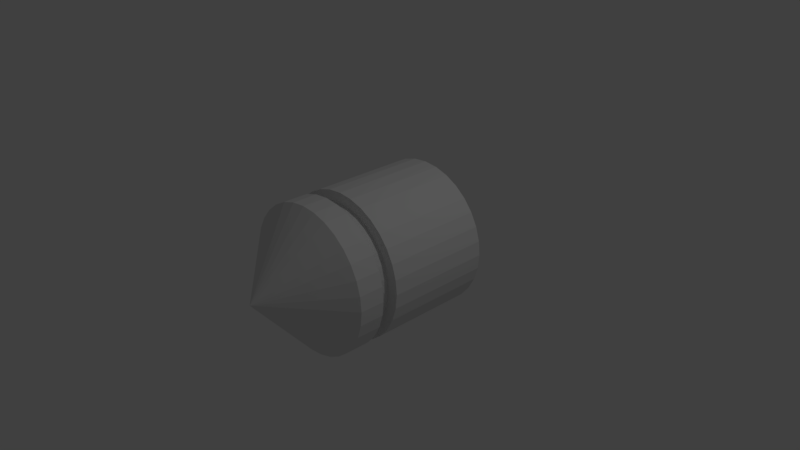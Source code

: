 # Source: bullet_1.blend  (saved by Blender 2.79.0; exported with 4.5.12 LTS)
import bpy
from mathutils import Matrix  # noqa: F401  (used for matrix-valued properties, if any)

bpy.ops.wm.read_factory_settings(use_empty=True)
scene = bpy.context.scene
scene.name = 'Scene'

# ---- collections
col_collection_1 = bpy.data.collections.new('Collection 1'); scene.collection.children.link(col_collection_1)

# ---- world
world_world = bpy.data.worlds.new('World'); scene.world = world_world
world_world.color = (0.05088, 0.05088, 0.05088)
world_world.use_sun_shadow = False
world_world.sun_shadow_jitter_overblur = 0.0
world_world.cycles.sampling_method = 'MANUAL'

# ---- cameras
cam_camera = bpy.data.cameras.new('Camera')
cam_camera.clip_end = 100.0
cam_camera.lens = 35.0
cam_camera.sensor_width = 32.0
cam_camera.sensor_height = 18.0
cam_camera.ortho_scale = 7.314
cam_camera.dof.focus_distance = 0.0
cam_camera.dof.aperture_fstop = 128.0

# ---- lights
light_lamp = bpy.data.lights.new('Lamp', 'POINT')
light_lamp.transmission_factor = 0.0
light_lamp.cutoff_distance = 30.0
light_lamp.energy = 100.0
light_lamp.shadow_buffer_clip_start = 1.001
light_lamp.shadow_soft_size = 0.1
light_lamp.shadow_maximum_resolution = 0.006
light_lamp.use_absolute_resolution = True

# ---- meshes
me_cylinder = bpy.data.meshes.new('Cylinder')
me_cylinder.from_pydata([(0.0, 1.0, -1.0), (0.0, 1.0, 1.0), (0.1951, 0.9808, -1.0), (0.1951, 0.9808, 1.0), (0.3827, 0.9239, -1.0), (0.3827, 0.9239, 1.0), (0.5556, 0.8315, -1.0), (0.5556, 0.8315, 1.0), (0.7071, 0.7071, -1.0), (0.7071, 0.7071, 1.0), (0.8315, 0.5556, -1.0), (0.8315, 0.5556, 1.0), (0.9239, 0.3827, -1.0), (0.9239, 0.3827, 1.0), (0.9808, 0.1951, -1.0), (0.9808, 0.1951, 1.0), (1.0, 7.55e-08, -1.0), (1.0, 7.55e-08, 1.0), (0.9808, -0.1951, -1.0), (0.9808, -0.1951, 1.0), (0.9239, -0.3827, -1.0), (0.9239, -0.3827, 1.0), (0.8315, -0.5556, -1.0), (0.8315, -0.5556, 1.0), (0.7071, -0.7071, -1.0), (0.7071, -0.7071, 1.0), (0.5556, -0.8315, -1.0), (0.5556, -0.8315, 1.0), (0.3827, -0.9239, -1.0), (0.3827, -0.9239, 1.0), (0.1951, -0.9808, -1.0), (0.1951, -0.9808, 1.0), (-3.258e-07, -1.0, -1.0), (-3.258e-07, -1.0, 1.0), (-0.1951, -0.9808, -1.0), (-0.1951, -0.9808, 1.0), (-0.3827, -0.9239, -1.0), (-0.3827, -0.9239, 1.0), (-0.5556, -0.8315, -1.0), (-0.5556, -0.8315, 1.0), (-0.7071, -0.7071, -1.0), (-0.7071, -0.7071, 1.0), (-0.8315, -0.5556, -1.0), (-0.8315, -0.5556, 1.0), (-0.9239, -0.3827, -1.0), (-0.9239, -0.3827, 1.0), (-0.9808, -0.1951, -1.0), (-0.9808, -0.1951, 1.0), (-1.0, 9.656e-07, -1.0), (-1.0, 9.656e-07, 1.0), (-0.9808, 0.1951, -1.0), (-0.9808, 0.1951, 1.0), (-0.9239, 0.3827, -1.0), (-0.9239, 0.3827, 1.0), (-0.8315, 0.5556, -1.0), (-0.8315, 0.5556, 1.0), (-0.7071, 0.7071, -1.0), (-0.7071, 0.7071, 1.0), (-0.5556, 0.8315, -1.0), (-0.5556, 0.8315, 1.0), (-0.3827, 0.9239, -1.0), (-0.3827, 0.9239, 1.0), (-0.1951, 0.9808, -1.0), (-0.1951, 0.9808, 1.0), (0.0, 1.0, 0.6603), (0.1951, 0.9808, 0.6603), (0.3827, 0.9239, 0.6603), (0.5556, 0.8315, 0.6603), (0.7071, 0.7071, 0.6603), (0.8315, 0.5556, 0.6603), (0.9239, 0.3827, 0.6603), (0.9808, 0.1951, 0.6603), (1.0, 7.55e-08, 0.6603), (0.9808, -0.1951, 0.6603), (0.9239, -0.3827, 0.6603), (0.8315, -0.5556, 0.6603), (0.7071, -0.7071, 0.6603), (0.5556, -0.8315, 0.6603), (0.3827, -0.9239, 0.6603), (0.1951, -0.9808, 0.6603), (-3.258e-07, -1.0, 0.6603), (-0.1951, -0.9808, 0.6603), (-0.3827, -0.9239, 0.6603), (-0.5556, -0.8315, 0.6603), (-0.7071, -0.7071, 0.6603), (-0.8315, -0.5556, 0.6603), (-0.9239, -0.3827, 0.6603), (-0.9808, -0.1951, 0.6603), (-1.0, 9.656e-07, 0.6603), (-0.9808, 0.1951, 0.6603), (-0.9239, 0.3827, 0.6603), (-0.8315, 0.5556, 0.6603), (-0.7071, 0.7071, 0.6603), (-0.5556, 0.8315, 0.6603), (-0.3827, 0.9239, 0.6603), (-0.1951, 0.9808, 0.6603), (0.1951, 0.9808, 0.4502), (0.3827, 0.9239, 0.4502), (0.5556, 0.8315, 0.4502), (0.7071, 0.7071, 0.4502), (0.8315, 0.5556, 0.4502), (0.9239, 0.3827, 0.4502), (0.9808, 0.1951, 0.4502), (1.0, 7.55e-08, 0.4502), (0.9808, -0.1951, 0.4502), (0.9239, -0.3827, 0.4502), (0.8315, -0.5556, 0.4502), (0.7071, -0.7071, 0.4502), (0.5556, -0.8315, 0.4502), (0.3827, -0.9239, 0.4502), (0.1951, -0.9808, 0.4502), (-3.258e-07, -1.0, 0.4502), (-0.1951, -0.9808, 0.4502), (-0.3827, -0.9239, 0.4502), (-0.5556, -0.8315, 0.4502), (-0.7071, -0.7071, 0.4502), (-0.8315, -0.5556, 0.4502), (-0.9239, -0.3827, 0.4502), (-0.9808, -0.1951, 0.4502), (-1.0, 9.656e-07, 0.4502), (-0.9808, 0.1951, 0.4502), (-0.9239, 0.3827, 0.4502), (-0.8315, 0.5556, 0.4502), (-0.7071, 0.7071, 0.4502), (-0.5556, 0.8315, 0.4502), (-0.3827, 0.9239, 0.4502), (-0.1951, 0.9808, 0.4502), (0.0, 1.0, 0.4502), (0.0, 1.0, 0.4502), (0.0, 1.0, 0.6603), (-0.1951, 0.9808, 0.6603), (-0.3827, 0.9239, 0.6603), (-0.5556, 0.8315, 0.6603), (-0.7071, 0.7071, 0.6603), (-0.8315, 0.5556, 0.6603), (-0.9239, 0.3827, 0.6603), (-0.9808, 0.1951, 0.6603), (-1.0, 9.656e-07, 0.6603), (-0.9808, -0.1951, 0.6603), (-0.9239, -0.3827, 0.6603), (-0.8315, -0.5556, 0.6603), (-0.7071, -0.7071, 0.6603), (-0.5556, -0.8315, 0.6603), (-0.3827, -0.9239, 0.6603), (-0.1951, -0.9808, 0.6603), (-3.258e-07, -1.0, 0.6603), (0.1951, -0.9808, 0.6603), (0.3827, -0.9239, 0.6603), (0.5556, -0.8315, 0.6603), (0.7071, -0.7071, 0.6603), (0.8315, -0.5556, 0.6603), (0.9239, -0.3827, 0.6603), (0.9808, -0.1951, 0.6603), (1.0, 7.55e-08, 0.6603), (0.9808, 0.1951, 0.6603), (0.9239, 0.3827, 0.6603), (0.8315, 0.5556, 0.6603), (0.7071, 0.7071, 0.6603), (0.5556, 0.8315, 0.6603), (0.3827, 0.9239, 0.6603), (0.1951, 0.9808, 0.6603), (0.1951, 0.9808, 0.4502), (0.3827, 0.9239, 0.4502), (0.5556, 0.8315, 0.4502), (0.7071, 0.7071, 0.4502), (0.8315, 0.5556, 0.4502), (0.9239, 0.3827, 0.4502), (0.9808, 0.1951, 0.4502), (1.0, 7.55e-08, 0.4502), (0.9808, -0.1951, 0.4502), (0.9239, -0.3827, 0.4502), (0.8315, -0.5556, 0.4502), (0.7071, -0.7071, 0.4502), (0.5556, -0.8315, 0.4502), (0.3827, -0.9239, 0.4502), (0.1951, -0.9808, 0.4502), (-3.258e-07, -1.0, 0.4502), (-0.1951, -0.9808, 0.4502), (-0.3827, -0.9239, 0.4502), (-0.5556, -0.8315, 0.4502), (-0.7071, -0.7071, 0.4502), (-0.8315, -0.5556, 0.4502), (-0.9239, -0.3827, 0.4502), (-0.9808, -0.1951, 0.4502), (-1.0, 9.656e-07, 0.4502), (-0.9808, 0.1951, 0.4502), (-0.9239, 0.3827, 0.4502), (-0.8315, 0.5556, 0.4502), (-0.7071, 0.7071, 0.4502), (-0.5556, 0.8315, 0.4502), (-0.3827, 0.9239, 0.4502), (-0.1951, 0.9808, 0.4502), (-5.644e-08, 0.8501, 0.4502), (-5.644e-08, 0.8501, 0.6603), (-0.1658, 0.8338, 0.6603), (-0.3253, 0.7854, 0.6603), (-0.4723, 0.7068, 0.6603), (-0.6011, 0.6011, 0.6603), (-0.7068, 0.4723, 0.6603), (-0.7854, 0.3253, 0.6603), (-0.8338, 0.1659, 0.6603), (-0.8501, 8.263e-07, 0.6603), (-0.8338, -0.1658, 0.6603), (-0.7854, -0.3253, 0.6603), (-0.7068, -0.4723, 0.6603), (-0.6011, -0.6011, 0.6603), (-0.4723, -0.7068, 0.6603), (-0.3253, -0.7854, 0.6603), (-0.1658, -0.8338, 0.6603), (-2.801e-07, -0.8501, 0.6603), (0.1658, -0.8338, 0.6603), (0.3253, -0.7854, 0.6603), (0.4723, -0.7068, 0.6603), (0.6011, -0.6011, 0.6603), (0.7068, -0.4723, 0.6603), (0.7854, -0.3253, 0.6603), (0.8338, -0.1658, 0.6603), (0.8501, 5.264e-08, 0.6603), (0.8338, 0.1658, 0.6603), (0.7854, 0.3253, 0.6603), (0.7068, 0.4723, 0.6603), (0.6011, 0.6011, 0.6603), (0.4723, 0.7068, 0.6603), (0.3253, 0.7854, 0.6603), (0.1658, 0.8338, 0.6603), (0.1658, 0.8338, 0.4502), (0.3253, 0.7854, 0.4502), (0.4723, 0.7068, 0.4502), (0.6011, 0.6011, 0.4502), (0.7068, 0.4723, 0.4502), (0.7854, 0.3253, 0.4502), (0.8338, 0.1658, 0.4502), (0.8501, 5.264e-08, 0.4502), (0.8338, -0.1658, 0.4502), (0.7854, -0.3253, 0.4502), (0.7068, -0.4723, 0.4502), (0.6011, -0.6011, 0.4502), (0.4723, -0.7068, 0.4502), (0.3253, -0.7854, 0.4502), (0.1658, -0.8338, 0.4502), (-2.801e-07, -0.8501, 0.4502), (-0.1658, -0.8338, 0.4502), (-0.3253, -0.7854, 0.4502), (-0.4723, -0.7068, 0.4502), (-0.6011, -0.6011, 0.4502), (-0.7068, -0.4723, 0.4502), (-0.7854, -0.3253, 0.4502), (-0.8338, -0.1658, 0.4502), (-0.8501, 8.263e-07, 0.4502), (-0.8338, 0.1659, 0.4502), (-0.7854, 0.3253, 0.4502), (-0.7068, 0.4723, 0.4502), (-0.6011, 0.6011, 0.4502), (-0.4723, 0.7068, 0.4502), (-0.3253, 0.7854, 0.4502), (-0.1658, 0.8338, 0.4502), (2.002e-08, 2.85e-07, 1.844), (1.239e-07, 3.073e-07, -0.7674)], [], [(64, 1, 3, 65), (65, 3, 5, 66), (66, 5, 7, 67), (67, 7, 9, 68), (68, 9, 11, 69), (69, 11, 13, 70), (70, 13, 15, 71), (71, 15, 17, 72), (72, 17, 19, 73), (73, 19, 21, 74), (74, 21, 23, 75), (75, 23, 25, 76), (76, 25, 27, 77), (77, 27, 29, 78), (78, 29, 31, 79), (79, 31, 33, 80), (80, 33, 35, 81), (81, 35, 37, 82), (82, 37, 39, 83), (83, 39, 41, 84), (84, 41, 43, 85), (85, 43, 45, 86), (86, 45, 47, 87), (87, 47, 49, 88), (88, 49, 51, 89), (89, 51, 53, 90), (90, 53, 55, 91), (91, 55, 57, 92), (92, 57, 59, 93), (93, 59, 61, 94), (43, 41, 256), (94, 61, 63, 95), (95, 63, 1, 64), (14, 16, 257), (95, 64, 129, 130), (69, 70, 155, 156), (110, 109, 174, 175), (70, 71, 154, 155), (109, 108, 173, 174), (71, 72, 153, 154), (108, 107, 172, 173), (72, 73, 152, 153), (107, 106, 171, 172), (73, 74, 151, 152), (106, 105, 170, 171), (74, 75, 150, 151), (105, 104, 169, 170), (75, 76, 149, 150), (104, 103, 168, 169), (76, 77, 148, 149), (103, 102, 167, 168), (77, 78, 147, 148), (102, 101, 166, 167), (78, 79, 146, 147), (101, 100, 165, 166), (127, 126, 191, 128), (79, 80, 145, 146), (100, 99, 164, 165), (126, 125, 190, 191), (80, 81, 144, 145), (99, 98, 163, 164), (125, 124, 189, 190), (81, 82, 143, 144), (98, 97, 162, 163), (124, 123, 188, 189), (82, 83, 142, 143), (0, 127, 96, 2), (2, 96, 97, 4), (4, 97, 98, 6), (6, 98, 99, 8), (8, 99, 100, 10), (10, 100, 101, 12), (12, 101, 102, 14), (14, 102, 103, 16), (16, 103, 104, 18), (18, 104, 105, 20), (20, 105, 106, 22), (22, 106, 107, 24), (24, 107, 108, 26), (26, 108, 109, 28), (28, 109, 110, 30), (30, 110, 111, 32), (32, 111, 112, 34), (34, 112, 113, 36), (36, 113, 114, 38), (38, 114, 115, 40), (40, 115, 116, 42), (42, 116, 117, 44), (44, 117, 118, 46), (46, 118, 119, 48), (48, 119, 120, 50), (50, 120, 121, 52), (52, 121, 122, 54), (54, 122, 123, 56), (56, 123, 124, 58), (58, 124, 125, 60), (60, 125, 126, 62), (62, 126, 127, 0), (184, 183, 247, 248), (137, 136, 200, 201), (183, 182, 246, 247), (136, 135, 199, 200), (182, 181, 245, 246), (135, 134, 198, 199), (129, 160, 224, 193), (181, 180, 244, 245), (134, 133, 197, 198), (160, 159, 223, 224), (180, 179, 243, 244), (133, 132, 196, 197), (159, 158, 222, 223), (179, 178, 242, 243), (132, 131, 195, 196), (158, 157, 221, 222), (178, 177, 241, 242), (131, 130, 194, 195), (157, 156, 220, 221), (177, 176, 240, 241), (130, 129, 193, 194), (156, 155, 219, 220), (176, 175, 239, 240), (155, 154, 218, 219), (175, 174, 238, 239), (154, 153, 217, 218), (174, 173, 237, 238), (153, 152, 216, 217), (173, 172, 236, 237), (152, 151, 215, 216), (172, 171, 235, 236), (151, 150, 214, 215), (111, 110, 175, 176), (68, 69, 156, 157), (94, 95, 130, 131), (112, 111, 176, 177), (67, 68, 157, 158), (93, 94, 131, 132), (113, 112, 177, 178), (66, 67, 158, 159), (92, 93, 132, 133), (114, 113, 178, 179), (65, 66, 159, 160), (91, 92, 133, 134), (115, 114, 179, 180), (64, 65, 160, 129), (90, 91, 134, 135), (116, 115, 180, 181), (89, 90, 135, 136), (117, 116, 181, 182), (88, 89, 136, 137), (118, 117, 182, 183), (87, 88, 137, 138), (119, 118, 183, 184), (86, 87, 138, 139), (120, 119, 184, 185), (85, 86, 139, 140), (121, 120, 185, 186), (84, 85, 140, 141), (122, 121, 186, 187), (96, 127, 128, 161), (83, 84, 141, 142), (123, 122, 187, 188), (97, 96, 161, 162), (255, 194, 193, 192), (254, 195, 194, 255), (253, 196, 195, 254), (252, 197, 196, 253), (251, 198, 197, 252), (250, 199, 198, 251), (249, 200, 199, 250), (248, 201, 200, 249), (247, 202, 201, 248), (246, 203, 202, 247), (245, 204, 203, 246), (244, 205, 204, 245), (243, 206, 205, 244), (242, 207, 206, 243), (241, 208, 207, 242), (240, 209, 208, 241), (239, 210, 209, 240), (238, 211, 210, 239), (237, 212, 211, 238), (236, 213, 212, 237), (235, 214, 213, 236), (234, 215, 214, 235), (233, 216, 215, 234), (232, 217, 216, 233), (231, 218, 217, 232), (230, 219, 218, 231), (229, 220, 219, 230), (228, 221, 220, 229), (227, 222, 221, 228), (226, 223, 222, 227), (225, 224, 223, 226), (192, 193, 224, 225), (138, 137, 201, 202), (185, 184, 248, 249), (139, 138, 202, 203), (186, 185, 249, 250), (140, 139, 203, 204), (187, 186, 250, 251), (161, 128, 192, 225), (141, 140, 204, 205), (188, 187, 251, 252), (162, 161, 225, 226), (142, 141, 205, 206), (189, 188, 252, 253), (163, 162, 226, 227), (143, 142, 206, 207), (190, 189, 253, 254), (164, 163, 227, 228), (144, 143, 207, 208), (191, 190, 254, 255), (165, 164, 228, 229), (145, 144, 208, 209), (128, 191, 255, 192), (166, 165, 229, 230), (146, 145, 209, 210), (167, 166, 230, 231), (147, 146, 210, 211), (168, 167, 231, 232), (148, 147, 211, 212), (169, 168, 232, 233), (149, 148, 212, 213), (170, 169, 233, 234), (150, 149, 213, 214), (171, 170, 234, 235), (22, 24, 257), (61, 59, 256), (17, 15, 256), (35, 33, 256), (53, 51, 256), (9, 7, 256), (27, 25, 256), (45, 43, 256), (63, 61, 256), (19, 17, 256), (37, 35, 256), (55, 53, 256), (11, 9, 256), (29, 27, 256), (47, 45, 256), (3, 1, 256), (1, 63, 256), (21, 19, 256), (39, 37, 256), (57, 55, 256), (13, 11, 256), (31, 29, 256), (49, 47, 256), (5, 3, 256), (23, 21, 256), (41, 39, 256), (59, 57, 256), (15, 13, 256), (33, 31, 256), (51, 49, 256), (7, 5, 256), (25, 23, 256), (4, 6, 257), (48, 50, 257), (30, 32, 257), (12, 14, 257), (56, 58, 257), (38, 40, 257), (20, 22, 257), (2, 4, 257), (46, 48, 257), (28, 30, 257), (10, 12, 257), (54, 56, 257), (36, 38, 257), (18, 20, 257), (62, 0, 257), (0, 2, 257), (44, 46, 257), (26, 28, 257), (8, 10, 257), (52, 54, 257), (34, 36, 257), (16, 18, 257), (60, 62, 257), (42, 44, 257), (24, 26, 257), (6, 8, 257), (50, 52, 257), (32, 34, 257), (40, 42, 257), (58, 60, 257)])
me_cylinder.use_remesh_preserve_volume = False
me_cylinder.use_remesh_preserve_attributes = False
me_cylinder.use_mirror_vertex_groups = False
me_cylinder.update()

# ---- objects
ob_cylinder = bpy.data.objects.new('Cylinder', me_cylinder)
ob_lamp = bpy.data.objects.new('Lamp', light_lamp)
ob_camera = bpy.data.objects.new('Camera', cam_camera)

# ---- transforms, parenting, visibility, modifiers, constraints
ob_cylinder.location = (0.0, 0.0, 0.0)
ob_cylinder.rotation_euler = (-1.571, -0.0, -3.142)
ob_cylinder.lineart.crease_threshold = 0.0
ob_lamp.location = (4.076, 1.005, 5.904)
ob_lamp.rotation_euler = (0.6503, 0.05522, 1.866)
ob_lamp.lock_rotations_4d = False
ob_lamp.empty_display_type = 'ARROWS'
ob_lamp.color = (0.0, 0.0, 0.0, 0.0)
ob_lamp.lineart.crease_threshold = 0.0
ob_camera.location = (7.481, -6.508, 5.344)
ob_camera.rotation_euler = (1.109, 0.0, 0.8149)
ob_camera.lock_rotations_4d = False
ob_camera.empty_display_type = 'ARROWS'
ob_camera.color = (0.0, 0.0, 0.0, 0.0)
ob_camera.display_type = 'WIRE'
ob_camera.lineart.crease_threshold = 0.0

# ---- collection membership
col_collection_1.objects.link(ob_cylinder)
col_collection_1.objects.link(ob_lamp)
col_collection_1.objects.link(ob_camera)

# ---- scene / render settings (as saved in the file)
scene.camera = ob_camera
scene.frame_start = 1; scene.frame_end = 250; scene.frame_set(1)
scene.render.engine = 'BLENDER_EEVEE_NEXT'
scene.render.resolution_percentage = 50
scene.render.dither_intensity = 0.0
scene.cycles.use_denoising = False
scene.cycles.samples = 128
scene.cycles.sampling_pattern = 'TABULATED_SOBOL'
scene.cycles.use_adaptive_sampling = False
scene.cycles.use_light_tree = False
scene.cycles.blur_glossy = 0.0
scene.cycles.sample_clamp_indirect = 0.0
scene.view_settings.view_transform = 'Standard'
bpy.context.view_layer.update()
